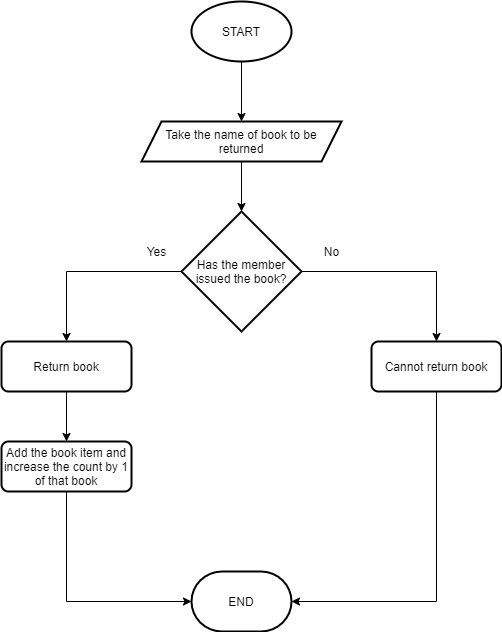

The diagram above was exported from draw.io. Its source (the exported page's mxGraphModel, read from the mxfile embedded in the PNG):
<mxGraphModel dx="1038" dy="1749" grid="1" gridSize="10" guides="1" tooltips="1" connect="1" arrows="1" fold="1" page="1" pageScale="1" pageWidth="827" pageHeight="1169" math="0" shadow="0">
  <root>
    <mxCell id="0" />
    <mxCell id="1" parent="0" />
    <mxCell id="hAogbmoZux_vR35aswE4-3" value="" style="edgeStyle=orthogonalEdgeStyle;rounded=0;orthogonalLoop=1;jettySize=auto;html=1;" parent="1" source="hAogbmoZux_vR35aswE4-1" target="hAogbmoZux_vR35aswE4-2" edge="1">
      <mxGeometry relative="1" as="geometry" />
    </mxCell>
    <mxCell id="hAogbmoZux_vR35aswE4-1" value="START" style="strokeWidth=2;html=1;shape=mxgraph.flowchart.start_1;whiteSpace=wrap;" parent="1" vertex="1">
      <mxGeometry x="350" width="100" height="60" as="geometry" />
    </mxCell>
    <mxCell id="hAogbmoZux_vR35aswE4-10" value="" style="edgeStyle=orthogonalEdgeStyle;rounded=0;orthogonalLoop=1;jettySize=auto;html=1;" parent="1" source="hAogbmoZux_vR35aswE4-2" target="hAogbmoZux_vR35aswE4-9" edge="1">
      <mxGeometry relative="1" as="geometry" />
    </mxCell>
    <mxCell id="hAogbmoZux_vR35aswE4-2" value="Take the name of book to be returned" style="shape=parallelogram;perimeter=parallelogramPerimeter;whiteSpace=wrap;html=1;fixedSize=1;strokeWidth=2;" parent="1" vertex="1">
      <mxGeometry x="300" y="120" width="200" height="40" as="geometry" />
    </mxCell>
    <mxCell id="hAogbmoZux_vR35aswE4-20" style="edgeStyle=orthogonalEdgeStyle;rounded=0;orthogonalLoop=1;jettySize=auto;html=1;entryX=1;entryY=0.5;entryDx=0;entryDy=0;entryPerimeter=0;exitX=0.5;exitY=1;exitDx=0;exitDy=0;" parent="1" source="hAogbmoZux_vR35aswE4-8" target="hAogbmoZux_vR35aswE4-18" edge="1">
      <mxGeometry relative="1" as="geometry" />
    </mxCell>
    <mxCell id="hAogbmoZux_vR35aswE4-8" value="Cannot return book" style="rounded=1;whiteSpace=wrap;html=1;absoluteArcSize=1;arcSize=14;strokeWidth=2;" parent="1" vertex="1">
      <mxGeometry x="530" y="340" width="130" height="50" as="geometry" />
    </mxCell>
    <mxCell id="hAogbmoZux_vR35aswE4-11" style="edgeStyle=orthogonalEdgeStyle;rounded=0;orthogonalLoop=1;jettySize=auto;html=1;entryX=0.5;entryY=0;entryDx=0;entryDy=0;" parent="1" source="hAogbmoZux_vR35aswE4-9" target="hAogbmoZux_vR35aswE4-8" edge="1">
      <mxGeometry relative="1" as="geometry" />
    </mxCell>
    <mxCell id="hAogbmoZux_vR35aswE4-14" style="edgeStyle=orthogonalEdgeStyle;rounded=0;orthogonalLoop=1;jettySize=auto;html=1;entryX=0.5;entryY=0;entryDx=0;entryDy=0;" parent="1" source="hAogbmoZux_vR35aswE4-9" target="hAogbmoZux_vR35aswE4-13" edge="1">
      <mxGeometry relative="1" as="geometry" />
    </mxCell>
    <mxCell id="hAogbmoZux_vR35aswE4-9" value="Has the member issued the book?" style="strokeWidth=2;html=1;shape=mxgraph.flowchart.decision;whiteSpace=wrap;" parent="1" vertex="1">
      <mxGeometry x="340" y="210" width="120" height="120" as="geometry" />
    </mxCell>
    <mxCell id="hAogbmoZux_vR35aswE4-12" value="No" style="text;html=1;align=center;verticalAlign=middle;resizable=0;points=[];autosize=1;" parent="1" vertex="1">
      <mxGeometry x="475" y="240" width="30" height="20" as="geometry" />
    </mxCell>
    <mxCell id="hAogbmoZux_vR35aswE4-17" value="" style="edgeStyle=orthogonalEdgeStyle;rounded=0;orthogonalLoop=1;jettySize=auto;html=1;" parent="1" source="hAogbmoZux_vR35aswE4-13" target="hAogbmoZux_vR35aswE4-16" edge="1">
      <mxGeometry relative="1" as="geometry" />
    </mxCell>
    <mxCell id="hAogbmoZux_vR35aswE4-13" value="Return book&lt;span style=&quot;color: rgba(0 , 0 , 0 , 0) ; font-family: monospace ; font-size: 0px&quot;&gt;%3CmxGraphModel%3E%3Croot%3E%3CmxCell%20id%3D%220%22%2F%3E%3CmxCell%20id%3D%221%22%20parent%3D%220%22%2F%3E%3CmxCell%20id%3D%222%22%20value%3D%22Search%20the%20book%20by%20name%22%20style%3D%22rounded%3D1%3BwhiteSpace%3Dwrap%3Bhtml%3D1%3BabsoluteArcSize%3D1%3BarcSize%3D14%3BstrokeWidth%3D2%3B%22%20vertex%3D%221%22%20parent%3D%221%22%3E%3CmxGeometry%20x%3D%22349%22%20y%3D%22290%22%20width%3D%22130%22%20height%3D%2250%22%20as%3D%22geometry%22%2F%3E%3C%2FmxCell%3E%3C%2Froot%3E%3C%2FmxGraphModel%3E&lt;/span&gt;" style="rounded=1;whiteSpace=wrap;html=1;absoluteArcSize=1;arcSize=14;strokeWidth=2;" parent="1" vertex="1">
      <mxGeometry x="160" y="340" width="130" height="50" as="geometry" />
    </mxCell>
    <mxCell id="hAogbmoZux_vR35aswE4-15" value="Yes" style="text;html=1;align=center;verticalAlign=middle;resizable=0;points=[];autosize=1;" parent="1" vertex="1">
      <mxGeometry x="300" y="240" width="30" height="20" as="geometry" />
    </mxCell>
    <mxCell id="hAogbmoZux_vR35aswE4-19" style="edgeStyle=orthogonalEdgeStyle;rounded=0;orthogonalLoop=1;jettySize=auto;html=1;entryX=0;entryY=0.5;entryDx=0;entryDy=0;entryPerimeter=0;exitX=0.5;exitY=1;exitDx=0;exitDy=0;" parent="1" source="hAogbmoZux_vR35aswE4-16" target="hAogbmoZux_vR35aswE4-18" edge="1">
      <mxGeometry relative="1" as="geometry" />
    </mxCell>
    <mxCell id="hAogbmoZux_vR35aswE4-16" value="Add the book item and increase the count by 1 of that book" style="rounded=1;whiteSpace=wrap;html=1;absoluteArcSize=1;arcSize=14;strokeWidth=2;" parent="1" vertex="1">
      <mxGeometry x="160" y="440" width="130" height="50" as="geometry" />
    </mxCell>
    <mxCell id="hAogbmoZux_vR35aswE4-18" value="END" style="strokeWidth=2;html=1;shape=mxgraph.flowchart.terminator;whiteSpace=wrap;" parent="1" vertex="1">
      <mxGeometry x="350" y="570" width="100" height="60" as="geometry" />
    </mxCell>
  </root>
</mxGraphModel>